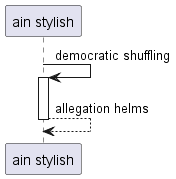

The diagram above was rendered by PlantUML. Its source (embedded in the PNG):
@startuml
participant "ain stylish" as 0
0 -> 0++ : democratic shuffling
return allegation helms
@enduml